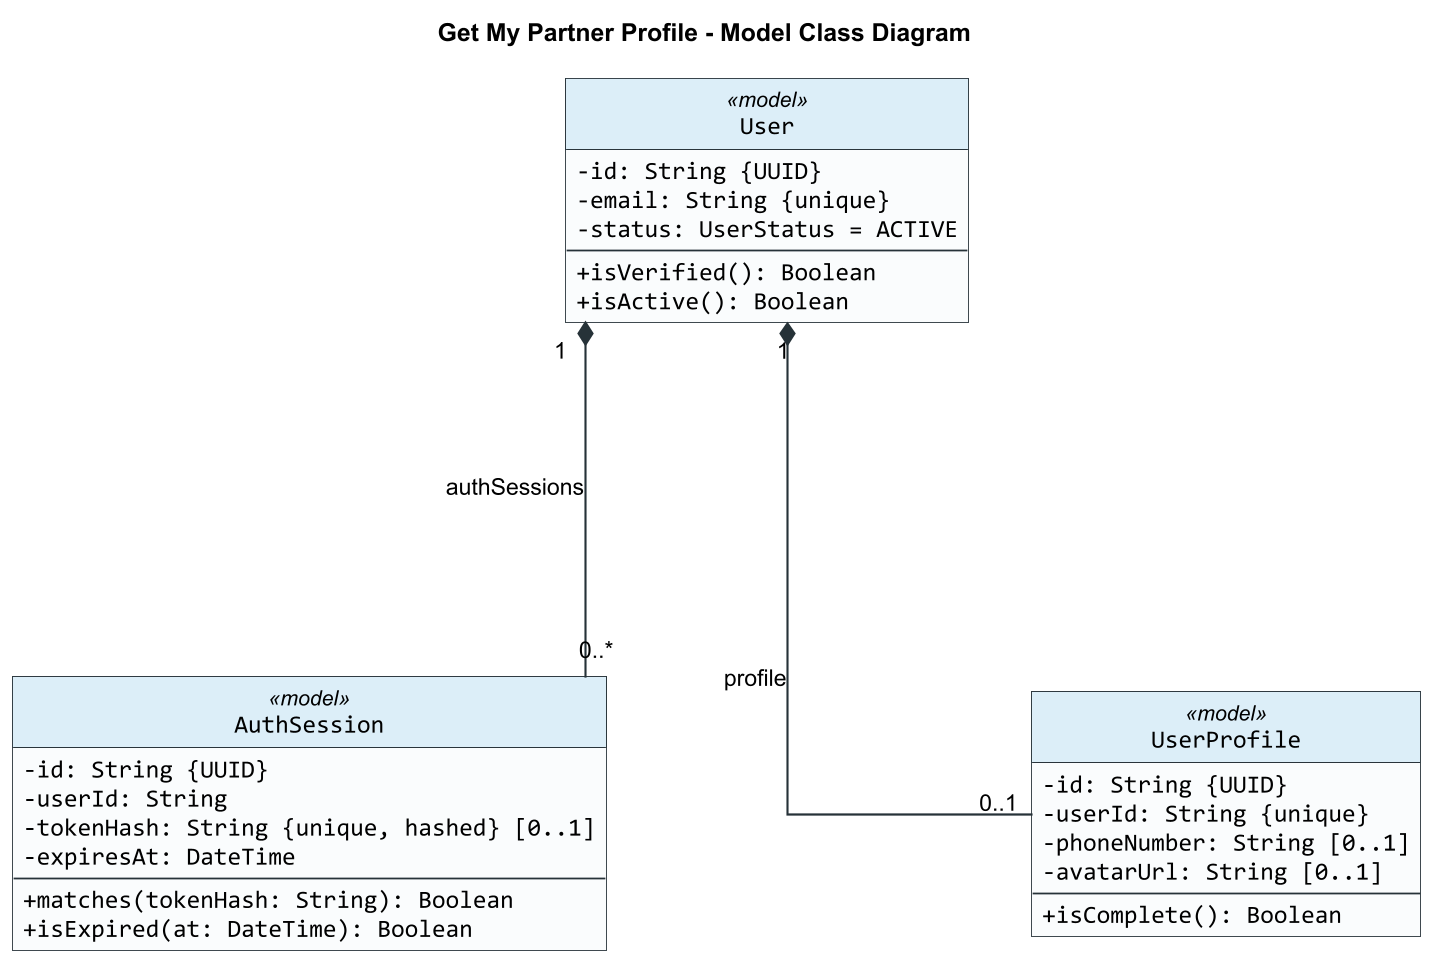

The diagram above was rendered by PlantUML. Its source (embedded in the PNG):
@startuml
title Get My Partner Profile - Model Class Diagram

skinparam backgroundColor #FFFFFF
skinparam shadowing false
skinparam roundCorner 0
skinparam dpi 170
skinparam defaultFontName Arial
skinparam classFontName Arial
skinparam classAttributeFontName Consolas
skinparam classAttributeIconSize 0
skinparam classBorderColor #263238
skinparam classBackgroundColor #FAFCFD
skinparam classHeaderBackgroundColor #DCEEF8
skinparam ArrowColor #263238
skinparam ArrowThickness 1.2
skinparam linetype ortho
skinparam nodesep 240
skinparam ranksep 200
hide circle

class User <<model>> {
  -id: String {UUID}
  -email: String {unique}
  -status: UserStatus = ACTIVE
  --
  +isVerified(): Boolean
  +isActive(): Boolean
}

class AuthSession <<model>> {
  -id: String {UUID}
  -userId: String
  -tokenHash: String {unique, hashed} [0..1]
  -expiresAt: DateTime
  --
  +matches(tokenHash: String): Boolean
  +isExpired(at: DateTime): Boolean
}

class UserProfile <<model>> {
  -id: String {UUID}
  -userId: String {unique}
  -phoneNumber: String [0..1]
  -avatarUrl: String [0..1]
  --
  +isComplete(): Boolean
}

User "1" *-- "0..*" AuthSession : authSessions
User "1" *-- "0..1" UserProfile : profile

@enduml